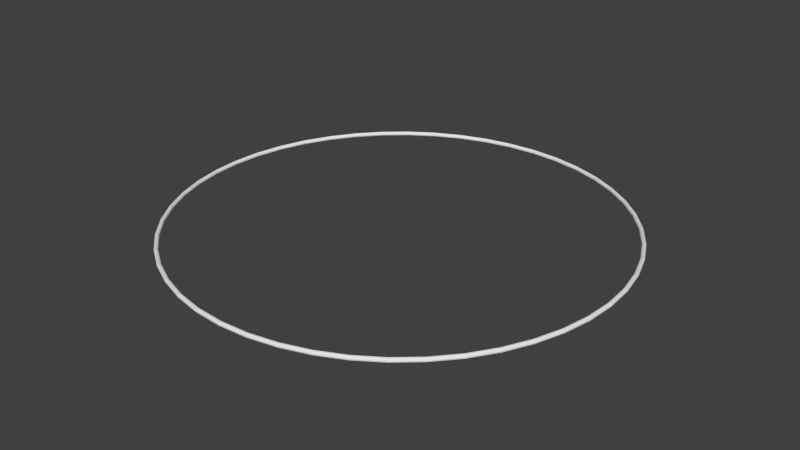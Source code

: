 # Source: Torus.blend  (saved by Blender 2.69.0; exported with 4.5.12 LTS)
import bpy
from mathutils import Matrix  # noqa: F401  (used for matrix-valued properties, if any)

bpy.ops.wm.read_factory_settings(use_empty=True)
scene = bpy.context.scene
scene.name = 'Scene'

# ---- collections
col_collection_1 = bpy.data.collections.new('Collection 1'); scene.collection.children.link(col_collection_1)

# ---- world
world_world = bpy.data.worlds.new('World'); scene.world = world_world
world_world.color = (0.05088, 0.05088, 0.05088)
world_world.use_sun_shadow = False
world_world.sun_shadow_jitter_overblur = 0.0
world_world.cycles.sampling_method = 'MANUAL'
world_world.cycles.sample_map_resolution = 256

# ---- meshes
me_torus = bpy.data.meshes.new('Torus')
me_torus.from_pydata([(5.05, -2.632e-07, 7.597e-08), (5.042, -2.541e-07, 0.02694), (5.022, -2.58e-07, 0.04526), (4.996, -2.604e-07, 0.05017), (4.972, -2.524e-07, 0.04178), (4.956, -2.648e-07, 0.02347), (4.95, -2.827e-07, 4.982e-09), (4.956, -2.666e-07, -0.02347), (4.972, -2.527e-07, -0.04178), (4.996, -2.604e-07, -0.05017), (5.022, -2.685e-07, -0.04526), (5.042, -2.724e-07, -0.02694), (5.007, 0.6592, 1.434e-07), (4.999, 0.6581, 0.02694), (4.979, 0.6555, 0.04526), (4.953, 0.6521, 0.05017), (4.93, 0.649, 0.04178), (4.913, 0.6469, 0.02347), (4.908, 0.6461, 7.895e-09), (4.913, 0.6469, -0.02347), (4.93, 0.649, -0.04178), (4.953, 0.6521, -0.05017), (4.979, 0.6555, -0.04526), (4.999, 0.6581, -0.02694), (4.878, 1.307, 7.247e-08), (4.87, 1.305, 0.02694), (4.851, 1.3, 0.04526), (4.826, 1.293, 0.05017), (4.803, 1.287, 0.04178), (4.787, 1.283, 0.02347), (4.781, 1.281, 3.041e-09), (4.787, 1.283, -0.02347), (4.803, 1.287, -0.04178), (4.826, 1.293, -0.05017), (4.851, 1.3, -0.04526), (4.87, 1.305, -0.02694), (4.666, 1.933, 2.07e-09), (4.658, 1.93, 0.02694), (4.64, 1.922, 0.04526), (4.616, 1.912, 0.05017), (4.594, 1.903, 0.04178), (4.579, 1.896, 0.02347), (4.573, 1.894, 2.683e-08), (4.579, 1.896, -0.02347), (4.594, 1.903, -0.04178), (4.616, 1.912, -0.05017), (4.64, 1.922, -0.04526), (4.658, 1.93, -0.02694), (4.373, 2.525, 2.07e-09), (4.367, 2.521, 0.02694), (4.349, 2.511, 0.04526), (4.327, 2.498, 0.05017), (4.306, 2.486, 0.04178), (4.292, 2.478, 0.02347), (4.287, 2.475, 5.498e-08), (4.292, 2.478, -0.02347), (4.306, 2.486, -0.04178), (4.327, 2.498, -0.05017), (4.349, 2.511, -0.04526), (4.367, 2.521, -0.02694), (4.006, 3.074, 2.07e-09), (4.0, 3.07, 0.02694), (3.984, 3.057, 0.04526), (3.964, 3.041, 0.05017), (3.945, 3.027, 0.04178), (3.932, 3.017, 0.02347), (3.927, 3.013, 2.052e-08), (3.932, 3.017, -0.02347), (3.945, 3.027, -0.04178), (3.964, 3.041, -0.05017), (3.984, 3.057, -0.04526), (4.0, 3.07, -0.02694), (3.571, 3.571, 5.065e-09), (3.565, 3.565, 0.02694), (3.551, 3.551, 0.04526), (3.533, 3.533, 0.05017), (3.516, 3.516, 0.04178), (3.504, 3.504, 0.02347), (3.5, 3.5, 2.245e-08), (3.504, 3.504, -0.02347), (3.516, 3.516, -0.04178), (3.533, 3.533, -0.05017), (3.551, 3.551, -0.04526), (3.565, 3.565, -0.02694), (3.074, 4.006, 1.006e-08), (3.07, 4.0, 0.02694), (3.057, 3.984, 0.04526), (3.041, 3.964, 0.05017), (3.027, 3.945, 0.04178), (3.017, 3.932, 0.02347), (3.013, 3.927, 5.885e-08), (3.017, 3.932, -0.02347), (3.027, 3.945, -0.04178), (3.041, 3.964, -0.05017), (3.057, 3.984, -0.04526), (3.07, 4.0, -0.02694), (2.525, 4.373, 9.057e-09), (2.521, 4.367, 0.02694), (2.511, 4.349, 0.04526), (2.498, 4.327, 0.05017), (2.486, 4.306, 0.04178), (2.478, 4.292, 0.02347), (2.475, 4.287, 3.022e-08), (2.478, 4.292, -0.02347), (2.486, 4.306, -0.04178), (2.498, 4.327, -0.05017), (2.511, 4.349, -0.04526), (2.521, 4.367, -0.02694), (1.933, 4.666, 1.57e-09), (1.93, 4.658, 0.02694), (1.922, 4.64, 0.04526), (1.912, 4.616, 0.05017), (1.903, 4.594, 0.04178), (1.896, 4.579, 0.02347), (1.894, 4.573, 1.584e-09), (1.896, 4.579, -0.02347), (1.903, 4.594, -0.04178), (1.912, 4.616, -0.05017), (1.922, 4.64, -0.04526), (1.93, 4.658, -0.02694), (1.307, 4.878, -2.922e-09), (1.305, 4.87, 0.02694), (1.3, 4.851, 0.04526), (1.293, 4.826, 0.05017), (1.287, 4.803, 0.04178), (1.283, 4.787, 0.02347), (1.281, 4.781, 5.467e-09), (1.283, 4.787, -0.02347), (1.287, 4.803, -0.04178), (1.293, 4.826, -0.05017), (1.3, 4.851, -0.04526), (1.305, 4.87, -0.02694), (0.6592, 5.007, 2.569e-09), (0.6581, 4.999, 0.02694), (0.6555, 4.979, 0.04526), (0.6521, 4.953, 0.05017), (0.649, 4.93, 0.04178), (0.6469, 4.913, 0.02347), (0.6461, 4.908, 8.865e-09), (0.6469, 4.913, -0.02347), (0.649, 4.93, -0.04178), (0.6521, 4.953, -0.05017), (0.6555, 4.979, -0.04526), (0.6581, 4.999, -0.02694), (4.016e-07, 5.05, 5.065e-09), (6.141e-07, 5.042, 0.02694), (6.034e-07, 5.022, 0.04526), (4.64e-07, 4.996, 0.05017), (5.156e-07, 4.972, 0.04178), (3.625e-07, 4.956, 0.02347), (5.328e-07, 4.95, 5.467e-09), (3.605e-07, 4.956, -0.02347), (5.107e-07, 4.972, -0.04178), (4.589e-07, 4.996, -0.05017), (5.997e-07, 5.022, -0.04526), (6.125e-07, 5.042, -0.02694), (-0.6592, 5.007, -4.263e-10), (-0.6581, 4.999, 0.02694), (-0.6555, 4.979, 0.04526), (-0.6521, 4.953, 0.05017), (-0.649, 4.93, 0.04178), (-0.6469, 4.913, 0.02347), (-0.6461, 4.908, 4.982e-09), (-0.6469, 4.913, -0.02347), (-0.649, 4.93, -0.04178), (-0.6521, 4.953, -0.05017), (-0.6555, 4.979, -0.04526), (-0.6581, 4.999, -0.02694), (-1.307, 4.878, -1.924e-09), (-1.305, 4.87, 0.02694), (-1.3, 4.851, 0.04526), (-1.293, 4.826, 0.05017), (-1.287, 4.803, 0.04178), (-1.283, 4.787, 0.02347), (-1.281, 4.781, 7.41e-09), (-1.283, 4.787, -0.02347), (-1.287, 4.803, -0.04178), (-1.293, 4.826, -0.05017), (-1.3, 4.851, -0.04526), (-1.305, 4.87, -0.02694), (-1.933, 4.666, -3.422e-09), (-1.93, 4.658, 0.02694), (-1.922, 4.64, 0.04526), (-1.912, 4.616, 0.05017), (-1.903, 4.594, 0.04178), (-1.896, 4.579, 0.02347), (-1.894, 4.573, 4.012e-09), (-1.896, 4.579, -0.02347), (-1.903, 4.594, -0.04178), (-1.912, 4.616, -0.05017), (-1.922, 4.64, -0.04526), (-1.93, 4.658, -0.02694), (-2.525, 4.373, -3.921e-09), (-2.521, 4.367, 0.02694), (-2.511, 4.349, 0.04526), (-2.498, 4.327, 0.05017), (-2.486, 4.306, 0.04178), (-2.478, 4.292, 0.02347), (-2.475, 4.287, 5.468e-09), (-2.478, 4.292, -0.02347), (-2.486, 4.306, -0.04178), (-2.498, 4.327, -0.05017), (-2.511, 4.349, -0.04526), (-2.521, 4.367, -0.02694), (-3.074, 4.006, 1.072e-09), (-3.07, 4.0, 0.02694), (-3.057, 3.984, 0.04526), (-3.041, 3.964, 0.05017), (-3.027, 3.945, 0.04178), (-3.017, 3.932, 0.02347), (-3.013, 3.927, -3.87e-08), (-3.017, 3.932, -0.02347), (-3.027, 3.945, -0.04178), (-3.041, 3.964, -0.05017), (-3.057, 3.984, -0.04526), (-3.07, 4.0, -0.02694), (-3.571, 3.571, -3.187e-08), (-3.565, 3.565, 0.02694), (-3.551, 3.551, 0.04526), (-3.533, 3.533, 0.05017), (-3.516, 3.516, 0.04178), (-3.504, 3.504, 0.02347), (-3.5, 3.5, -8.773e-08), (-3.504, 3.504, -0.02347), (-3.516, 3.516, -0.04178), (-3.533, 3.533, -0.05017), (-3.551, 3.551, -0.04526), (-3.565, 3.565, -0.02694), (-4.006, 3.074, -6.332e-08), (-4.0, 3.07, 0.02694), (-3.984, 3.057, 0.04526), (-3.964, 3.041, 0.05017), (-3.945, 3.027, 0.04178), (-3.932, 3.017, 0.02347), (-3.927, 3.013, -3.87e-08), (-3.932, 3.017, -0.02347), (-3.945, 3.027, -0.04178), (-3.964, 3.041, -0.05017), (-3.984, 3.057, -0.04526), (-4.0, 3.07, -0.02694), (-4.373, 2.525, -3.737e-08), (-4.367, 2.521, 0.02694), (-4.349, 2.511, 0.04526), (-4.327, 2.498, 0.05017), (-4.306, 2.486, 0.04178), (-4.292, 2.478, 0.02347), (-4.287, 2.475, -9.581e-09), (-4.292, 2.478, -0.02347), (-4.306, 2.486, -0.04178), (-4.327, 2.498, -0.05017), (-4.349, 2.511, -0.04526), (-4.367, 2.521, -0.02694), (-4.666, 1.933, -1.241e-08), (-4.658, 1.93, 0.02694), (-4.64, 1.922, 0.04526), (-4.616, 1.912, 0.05017), (-4.594, 1.903, 0.04178), (-4.579, 1.896, 0.02347), (-4.573, 1.894, -2.22e-08), (-4.579, 1.896, -0.02347), (-4.594, 1.903, -0.04178), (-4.616, 1.912, -0.05017), (-4.64, 1.922, -0.04526), (-4.658, 1.93, -0.02694), (-4.878, 1.307, 2.566e-09), (-4.87, 1.305, 0.02694), (-4.851, 1.3, 0.04526), (-4.826, 1.293, 0.05017), (-4.803, 1.287, 0.04178), (-4.787, 1.283, 0.02347), (-4.781, 1.281, -1.007e-08), (-4.787, 1.283, -0.02347), (-4.803, 1.287, -0.04178), (-4.826, 1.293, -0.05017), (-4.851, 1.3, -0.04526), (-4.87, 1.305, -0.02694), (-5.007, 0.6592, 1.006e-08), (-4.999, 0.6581, 0.02694), (-4.979, 0.6555, 0.04526), (-4.953, 0.6521, 0.05017), (-4.93, 0.649, 0.04178), (-4.913, 0.6469, 0.02347), (-4.908, 0.6461, -1.328e-09), (-4.913, 0.6469, -0.02347), (-4.93, 0.649, -0.04178), (-4.953, 0.6521, -0.05017), (-4.979, 0.6555, -0.04526), (-4.999, 0.6581, -0.02694), (-5.05, 2.359e-07, 5.065e-09), (-5.042, 2.288e-07, 0.02694), (-5.022, 2.069e-07, 0.04526), (-4.996, 1.827e-07, 0.05017), (-4.972, 1.713e-07, 0.04178), (-4.956, 1.491e-07, 0.02347), (-4.95, 1.235e-07, 4.012e-09), (-4.956, 1.509e-07, -0.02347), (-4.972, 1.727e-07, -0.04178), (-4.996, 1.832e-07, -0.05017), (-5.022, 2.059e-07, -0.04526), (-5.042, 2.275e-07, -0.02694), (-5.007, -0.6592, 5.066e-09), (-4.999, -0.6581, 0.02694), (-4.979, -0.6555, 0.04526), (-4.953, -0.6521, 0.05017), (-4.93, -0.649, 0.04178), (-4.913, -0.6469, 0.02347), (-4.908, -0.6461, 4.012e-09), (-4.913, -0.6469, -0.02347), (-4.93, -0.649, -0.04178), (-4.953, -0.6521, -0.05017), (-4.979, -0.6555, -0.04526), (-4.999, -0.6581, -0.02694), (-4.878, -1.307, -4.918e-09), (-4.87, -1.305, 0.02694), (-4.851, -1.3, 0.04526), (-4.826, -1.293, 0.05017), (-4.803, -1.287, 0.04178), (-4.787, -1.283, 0.02347), (-4.781, -1.281, 6.137e-10), (-4.787, -1.283, -0.02347), (-4.803, -1.287, -0.04178), (-4.826, -1.293, -0.05017), (-4.851, -1.3, -0.04526), (-4.87, -1.305, -0.02694), (-4.666, -1.933, -2.488e-08), (-4.658, -1.93, 0.02694), (-4.64, -1.922, 0.04526), (-4.616, -1.912, 0.05017), (-4.594, -1.903, 0.04178), (-4.579, -1.896, 0.02347), (-4.573, -1.894, 2.07e-09), (-4.579, -1.896, -0.02347), (-4.594, -1.903, -0.04178), (-4.616, -1.912, -0.05017), (-4.64, -1.922, -0.04526), (-4.658, -1.93, -0.02694), (-4.373, -2.525, -1.79e-08), (-4.367, -2.521, 0.02694), (-4.349, -2.511, 0.04526), (-4.327, -2.498, 0.05017), (-4.306, -2.486, 0.04178), (-4.292, -2.478, 0.02347), (-4.287, -2.475, 3.75e-08), (-4.292, -2.478, -0.02347), (-4.306, -2.486, -0.04178), (-4.327, -2.498, -0.05017), (-4.349, -2.511, -0.04526), (-4.367, -2.521, -0.02694), (-4.006, -3.074, 1.571e-09), (-4.0, -3.07, 0.02694), (-3.984, -3.057, 0.04526), (-3.964, -3.041, 0.05017), (-3.945, -3.027, 0.04178), (-3.932, -3.017, 0.02347), (-3.927, -3.013, 6.467e-08), (-3.932, -3.017, -0.02347), (-3.945, -3.027, -0.04178), (-3.964, -3.041, -0.05017), (-3.984, -3.057, -0.04526), (-4.0, -3.07, -0.02694), (-3.571, -3.571, 2.569e-09), (-3.565, -3.565, 0.02694), (-3.551, -3.551, 0.04526), (-3.533, -3.533, 0.05017), (-3.516, -3.516, 0.04178), (-3.504, -3.504, 0.02347), (-3.5, -3.5, 3.167e-08), (-3.504, -3.504, -0.02347), (-3.516, -3.516, -0.04178), (-3.533, -3.533, -0.05017), (-3.551, -3.551, -0.04526), (-3.565, -3.565, -0.02694), (-3.074, -4.006, 2.903e-08), (-3.07, -4.0, 0.02694), (-3.057, -3.984, 0.04526), (-3.041, -3.964, 0.05017), (-3.027, -3.945, 0.04178), (-3.017, -3.932, 0.02347), (-3.013, -3.927, 7.409e-09), (-3.017, -3.932, -0.02347), (-3.027, -3.945, -0.04178), (-3.041, -3.964, -0.05017), (-3.057, -3.984, -0.04526), (-3.07, -4.0, -0.02694), (-2.525, -4.373, 4.7e-08), (-2.521, -4.367, 0.02694), (-2.511, -4.349, 0.04526), (-2.498, -4.327, 0.05017), (-2.486, -4.306, 0.04178), (-2.478, -4.292, 0.02347), (-2.475, -4.287, 6.924e-09), (-2.478, -4.292, -0.02347), (-2.486, -4.306, -0.04178), (-2.498, -4.327, -0.05017), (-2.511, -4.349, -0.04526), (-2.521, -4.367, -0.02694), (-1.933, -4.666, 2.154e-08), (-1.93, -4.658, 0.02694), (-1.922, -4.64, 0.04526), (-1.912, -4.616, 0.05017), (-1.903, -4.594, 0.04178), (-1.896, -4.579, 0.02347), (-1.894, -4.573, 7.41e-09), (-1.896, -4.579, -0.02347), (-1.903, -4.594, -0.04178), (-1.912, -4.616, -0.05017), (-1.922, -4.64, -0.04526), (-1.93, -4.658, -0.02694), (-1.307, -4.878, 1.571e-09), (-1.305, -4.87, 0.02694), (-1.3, -4.851, 0.04526), (-1.293, -4.826, 0.05017), (-1.287, -4.803, 0.04178), (-1.283, -4.787, 0.02347), (-1.281, -4.781, 4.982e-09), (-1.283, -4.787, -0.02347), (-1.287, -4.803, -0.04178), (-1.293, -4.826, -0.05017), (-1.3, -4.851, -0.04526), (-1.305, -4.87, -0.02694), (-0.6592, -5.007, -4.263e-10), (-0.6581, -4.999, 0.02694), (-0.6555, -4.979, 0.04526), (-0.6521, -4.953, 0.05017), (-0.649, -4.93, 0.04178), (-0.6469, -4.913, 0.02347), (-0.6461, -4.908, -3.579e-10), (-0.6469, -4.913, -0.02347), (-0.649, -4.93, -0.04178), (-0.6521, -4.953, -0.05017), (-0.6555, -4.979, -0.04526), (-0.6581, -4.999, -0.02694), (7.647e-07, -5.05, -1.425e-09), (9.259e-07, -5.042, 0.02694), (7.942e-07, -5.022, 0.04526), (4.833e-07, -4.996, 0.05017), (3.304e-07, -4.972, 0.04178), (-7.767e-08, -4.956, 0.02347), (-7.045e-08, -4.95, 6.122e-10), (-9.772e-08, -4.956, -0.02347), (3.151e-07, -4.972, -0.04178), (4.888e-07, -4.996, -0.05017), (7.969e-07, -5.022, -0.04526), (9.261e-07, -5.042, -0.02694), (0.6592, -5.007, -9.263e-10), (0.6581, -4.999, 0.02694), (0.6555, -4.979, 0.04526), (0.6521, -4.953, 0.05017), (0.649, -4.93, 0.04178), (0.6469, -4.913, 0.02347), (0.6461, -4.908, 6.922e-09), (0.6469, -4.913, -0.02347), (0.649, -4.93, -0.04178), (0.6521, -4.953, -0.05017), (0.6555, -4.979, -0.04526), (0.6581, -4.999, -0.02694), (1.307, -4.878, -9.264e-10), (1.305, -4.87, 0.02694), (1.3, -4.851, 0.04526), (1.293, -4.826, 0.05017), (1.287, -4.803, 0.04178), (1.283, -4.787, 0.02347), (1.281, -4.781, 2.554e-09), (1.283, -4.787, -0.02347), (1.287, -4.803, -0.04178), (1.293, -4.826, -0.05017), (1.3, -4.851, -0.04526), (1.305, -4.87, -0.02694), (1.933, -4.666, 5.716e-10), (1.93, -4.658, 0.02694), (1.922, -4.64, 0.04526), (1.912, -4.616, 0.05017), (1.903, -4.594, 0.04178), (1.896, -4.579, 0.02347), (1.894, -4.573, -4.241e-09), (1.896, -4.579, -0.02347), (1.903, -4.594, -0.04178), (1.912, -4.616, -0.05017), (1.922, -4.64, -0.04526), (1.93, -4.658, -0.02694), (2.525, -4.373, 4.066e-09), (2.521, -4.367, 0.02694), (2.511, -4.349, 0.04526), (2.498, -4.327, 0.05017), (2.486, -4.306, 0.04178), (2.478, -4.292, 0.02347), (2.475, -4.287, 2.07e-09), (2.478, -4.292, -0.02347), (2.486, -4.306, -0.04178), (2.498, -4.327, -0.05017), (2.511, -4.349, -0.04526), (2.521, -4.367, -0.02694), (3.074, -4.006, 1.405e-08), (3.07, -4.0, 0.02694), (3.057, -3.984, 0.04526), (3.041, -3.964, 0.05017), (3.027, -3.945, 0.04178), (3.017, -3.932, 0.02347), (3.013, -3.927, 4.983e-09), (3.017, -3.932, -0.02347), (3.027, -3.945, -0.04178), (3.041, -3.964, -0.05017), (3.057, -3.984, -0.04526), (3.07, -4.0, -0.02694), (3.571, -3.571, 1.954e-08), (3.565, -3.565, 0.02694), (3.551, -3.551, 0.04526), (3.533, -3.533, 0.05017), (3.516, -3.516, 0.04178), (3.504, -3.504, 0.02347), (3.5, -3.5, 3.799e-08), (3.504, -3.504, -0.02347), (3.516, -3.516, -0.04178), (3.533, -3.533, -0.05017), (3.551, -3.551, -0.04526), (3.565, -3.565, -0.02694), (4.006, -3.074, 1.505e-08), (4.0, -3.07, 0.02694), (3.984, -3.057, 0.04526), (3.964, -3.041, 0.05017), (3.945, -3.027, 0.04178), (3.932, -3.017, 0.02347), (3.927, -3.013, 1.346e-07), (3.932, -3.017, -0.02347), (3.945, -3.027, -0.04178), (3.964, -3.041, -0.05017), (3.984, -3.057, -0.04526), (4.0, -3.07, -0.02694), (4.373, -2.525, -9.411e-09), (4.367, -2.521, 0.02694), (4.349, -2.511, 0.04526), (4.327, -2.498, 0.05017), (4.306, -2.486, 0.04178), (4.292, -2.478, 0.02347), (4.287, -2.475, 1.739e-07), (4.292, -2.478, -0.02347), (4.306, -2.486, -0.04178), (4.327, -2.498, -0.05017), (4.349, -2.511, -0.04526), (4.367, -2.521, -0.02694), (4.666, -1.933, -2.788e-08), (4.658, -1.93, 0.02694), (4.64, -1.922, 0.04526), (4.616, -1.912, 0.05017), (4.594, -1.903, 0.04178), (4.579, -1.896, 0.02347), (4.573, -1.894, 7.778e-08), (4.579, -1.896, -0.02347), (4.594, -1.903, -0.04178), (4.616, -1.912, -0.05017), (4.64, -1.922, -0.04526), (4.658, -1.93, -0.02694), (4.878, -1.307, -1.241e-08), (4.87, -1.305, 0.02694), (4.851, -1.3, 0.04526), (4.826, -1.293, 0.05017), (4.803, -1.287, 0.04178), (4.787, -1.283, 0.02347), (4.781, -1.281, 3.527e-09), (4.787, -1.283, -0.02347), (4.803, -1.287, -0.04178), (4.826, -1.293, -0.05017), (4.851, -1.3, -0.04526), (4.87, -1.305, -0.02694), (5.007, -0.6592, 1.57e-09), (4.999, -0.6581, 0.02694), (4.979, -0.6555, 0.04526), (4.953, -0.6521, 0.05017), (4.93, -0.649, 0.04178), (4.913, -0.6469, 0.02347), (4.908, -0.6461, 6.137e-10), (4.913, -0.6469, -0.02347), (4.93, -0.649, -0.04178), (4.953, -0.6521, -0.05017), (4.979, -0.6555, -0.04526), (4.999, -0.6581, -0.02694)], [], [(0, 12, 13, 1), (1, 13, 14, 2), (2, 14, 15, 3), (3, 15, 16, 4), (4, 16, 17, 5), (5, 17, 18, 6), (6, 18, 19, 7), (7, 19, 20, 8), (8, 20, 21, 9), (9, 21, 22, 10), (10, 22, 23, 11), (0, 11, 23, 12), (12, 24, 25, 13), (13, 25, 26, 14), (14, 26, 27, 15), (15, 27, 28, 16), (16, 28, 29, 17), (17, 29, 30, 18), (18, 30, 31, 19), (19, 31, 32, 20), (20, 32, 33, 21), (21, 33, 34, 22), (22, 34, 35, 23), (23, 35, 24, 12), (24, 36, 37, 25), (25, 37, 38, 26), (26, 38, 39, 27), (27, 39, 40, 28), (28, 40, 41, 29), (29, 41, 42, 30), (30, 42, 43, 31), (31, 43, 44, 32), (32, 44, 45, 33), (33, 45, 46, 34), (34, 46, 47, 35), (35, 47, 36, 24), (36, 48, 49, 37), (37, 49, 50, 38), (38, 50, 51, 39), (39, 51, 52, 40), (40, 52, 53, 41), (41, 53, 54, 42), (42, 54, 55, 43), (43, 55, 56, 44), (44, 56, 57, 45), (45, 57, 58, 46), (46, 58, 59, 47), (47, 59, 48, 36), (48, 60, 61, 49), (49, 61, 62, 50), (50, 62, 63, 51), (51, 63, 64, 52), (52, 64, 65, 53), (53, 65, 66, 54), (54, 66, 67, 55), (55, 67, 68, 56), (56, 68, 69, 57), (57, 69, 70, 58), (58, 70, 71, 59), (59, 71, 60, 48), (60, 72, 73, 61), (61, 73, 74, 62), (62, 74, 75, 63), (63, 75, 76, 64), (64, 76, 77, 65), (65, 77, 78, 66), (66, 78, 79, 67), (67, 79, 80, 68), (68, 80, 81, 69), (69, 81, 82, 70), (70, 82, 83, 71), (71, 83, 72, 60), (72, 84, 85, 73), (73, 85, 86, 74), (74, 86, 87, 75), (75, 87, 88, 76), (76, 88, 89, 77), (77, 89, 90, 78), (78, 90, 91, 79), (79, 91, 92, 80), (80, 92, 93, 81), (81, 93, 94, 82), (82, 94, 95, 83), (83, 95, 84, 72), (84, 96, 97, 85), (85, 97, 98, 86), (86, 98, 99, 87), (87, 99, 100, 88), (88, 100, 101, 89), (89, 101, 102, 90), (90, 102, 103, 91), (91, 103, 104, 92), (92, 104, 105, 93), (93, 105, 106, 94), (94, 106, 107, 95), (95, 107, 96, 84), (96, 108, 109, 97), (97, 109, 110, 98), (98, 110, 111, 99), (99, 111, 112, 100), (100, 112, 113, 101), (101, 113, 114, 102), (102, 114, 115, 103), (103, 115, 116, 104), (104, 116, 117, 105), (105, 117, 118, 106), (106, 118, 119, 107), (107, 119, 108, 96), (108, 120, 121, 109), (109, 121, 122, 110), (110, 122, 123, 111), (111, 123, 124, 112), (112, 124, 125, 113), (113, 125, 126, 114), (114, 126, 127, 115), (115, 127, 128, 116), (116, 128, 129, 117), (117, 129, 130, 118), (118, 130, 131, 119), (119, 131, 120, 108), (120, 132, 133, 121), (121, 133, 134, 122), (122, 134, 135, 123), (123, 135, 136, 124), (124, 136, 137, 125), (125, 137, 138, 126), (126, 138, 139, 127), (127, 139, 140, 128), (128, 140, 141, 129), (129, 141, 142, 130), (130, 142, 143, 131), (131, 143, 132, 120), (132, 144, 145, 133), (133, 145, 146, 134), (134, 146, 147, 135), (135, 147, 148, 136), (136, 148, 149, 137), (137, 149, 150, 138), (138, 150, 151, 139), (139, 151, 152, 140), (140, 152, 153, 141), (141, 153, 154, 142), (142, 154, 155, 143), (143, 155, 144, 132), (144, 156, 157, 145), (145, 157, 158, 146), (146, 158, 159, 147), (147, 159, 160, 148), (148, 160, 161, 149), (149, 161, 162, 150), (150, 162, 163, 151), (151, 163, 164, 152), (152, 164, 165, 153), (153, 165, 166, 154), (154, 166, 167, 155), (155, 167, 156, 144), (156, 168, 169, 157), (157, 169, 170, 158), (158, 170, 171, 159), (159, 171, 172, 160), (160, 172, 173, 161), (161, 173, 174, 162), (162, 174, 175, 163), (163, 175, 176, 164), (164, 176, 177, 165), (165, 177, 178, 166), (166, 178, 179, 167), (167, 179, 168, 156), (168, 180, 181, 169), (169, 181, 182, 170), (170, 182, 183, 171), (171, 183, 184, 172), (172, 184, 185, 173), (173, 185, 186, 174), (174, 186, 187, 175), (175, 187, 188, 176), (176, 188, 189, 177), (177, 189, 190, 178), (178, 190, 191, 179), (179, 191, 180, 168), (180, 192, 193, 181), (181, 193, 194, 182), (182, 194, 195, 183), (183, 195, 196, 184), (184, 196, 197, 185), (185, 197, 198, 186), (186, 198, 199, 187), (187, 199, 200, 188), (188, 200, 201, 189), (189, 201, 202, 190), (190, 202, 203, 191), (191, 203, 192, 180), (192, 204, 205, 193), (193, 205, 206, 194), (194, 206, 207, 195), (195, 207, 208, 196), (196, 208, 209, 197), (197, 209, 210, 198), (198, 210, 211, 199), (199, 211, 212, 200), (200, 212, 213, 201), (201, 213, 214, 202), (202, 214, 215, 203), (203, 215, 204, 192), (204, 216, 217, 205), (205, 217, 218, 206), (206, 218, 219, 207), (207, 219, 220, 208), (208, 220, 221, 209), (209, 221, 222, 210), (210, 222, 223, 211), (211, 223, 224, 212), (212, 224, 225, 213), (213, 225, 226, 214), (214, 226, 227, 215), (215, 227, 216, 204), (216, 228, 229, 217), (217, 229, 230, 218), (218, 230, 231, 219), (219, 231, 232, 220), (220, 232, 233, 221), (221, 233, 234, 222), (222, 234, 235, 223), (223, 235, 236, 224), (224, 236, 237, 225), (225, 237, 238, 226), (226, 238, 239, 227), (227, 239, 228, 216), (228, 240, 241, 229), (229, 241, 242, 230), (230, 242, 243, 231), (231, 243, 244, 232), (232, 244, 245, 233), (233, 245, 246, 234), (234, 246, 247, 235), (235, 247, 248, 236), (236, 248, 249, 237), (237, 249, 250, 238), (238, 250, 251, 239), (239, 251, 240, 228), (240, 252, 253, 241), (241, 253, 254, 242), (242, 254, 255, 243), (243, 255, 256, 244), (244, 256, 257, 245), (245, 257, 258, 246), (246, 258, 259, 247), (247, 259, 260, 248), (248, 260, 261, 249), (249, 261, 262, 250), (250, 262, 263, 251), (251, 263, 252, 240), (252, 264, 265, 253), (253, 265, 266, 254), (254, 266, 267, 255), (255, 267, 268, 256), (256, 268, 269, 257), (257, 269, 270, 258), (258, 270, 271, 259), (259, 271, 272, 260), (260, 272, 273, 261), (261, 273, 274, 262), (262, 274, 275, 263), (263, 275, 264, 252), (264, 276, 277, 265), (265, 277, 278, 266), (266, 278, 279, 267), (267, 279, 280, 268), (268, 280, 281, 269), (269, 281, 282, 270), (270, 282, 283, 271), (271, 283, 284, 272), (272, 284, 285, 273), (273, 285, 286, 274), (274, 286, 287, 275), (275, 287, 276, 264), (276, 288, 289, 277), (277, 289, 290, 278), (278, 290, 291, 279), (279, 291, 292, 280), (280, 292, 293, 281), (281, 293, 294, 282), (282, 294, 295, 283), (283, 295, 296, 284), (284, 296, 297, 285), (285, 297, 298, 286), (286, 298, 299, 287), (287, 299, 288, 276), (288, 300, 301, 289), (289, 301, 302, 290), (290, 302, 303, 291), (291, 303, 304, 292), (292, 304, 305, 293), (293, 305, 306, 294), (294, 306, 307, 295), (295, 307, 308, 296), (296, 308, 309, 297), (297, 309, 310, 298), (298, 310, 311, 299), (299, 311, 300, 288), (300, 312, 313, 301), (301, 313, 314, 302), (302, 314, 315, 303), (303, 315, 316, 304), (304, 316, 317, 305), (305, 317, 318, 306), (306, 318, 319, 307), (307, 319, 320, 308), (308, 320, 321, 309), (309, 321, 322, 310), (310, 322, 323, 311), (311, 323, 312, 300), (312, 324, 325, 313), (313, 325, 326, 314), (314, 326, 327, 315), (315, 327, 328, 316), (316, 328, 329, 317), (317, 329, 330, 318), (318, 330, 331, 319), (319, 331, 332, 320), (320, 332, 333, 321), (321, 333, 334, 322), (322, 334, 335, 323), (323, 335, 324, 312), (324, 336, 337, 325), (325, 337, 338, 326), (326, 338, 339, 327), (327, 339, 340, 328), (328, 340, 341, 329), (329, 341, 342, 330), (330, 342, 343, 331), (331, 343, 344, 332), (332, 344, 345, 333), (333, 345, 346, 334), (334, 346, 347, 335), (335, 347, 336, 324), (336, 348, 349, 337), (337, 349, 350, 338), (338, 350, 351, 339), (339, 351, 352, 340), (340, 352, 353, 341), (341, 353, 354, 342), (342, 354, 355, 343), (343, 355, 356, 344), (344, 356, 357, 345), (345, 357, 358, 346), (346, 358, 359, 347), (347, 359, 348, 336), (348, 360, 361, 349), (349, 361, 362, 350), (350, 362, 363, 351), (351, 363, 364, 352), (352, 364, 365, 353), (353, 365, 366, 354), (354, 366, 367, 355), (355, 367, 368, 356), (356, 368, 369, 357), (357, 369, 370, 358), (358, 370, 371, 359), (359, 371, 360, 348), (360, 372, 373, 361), (361, 373, 374, 362), (362, 374, 375, 363), (363, 375, 376, 364), (364, 376, 377, 365), (365, 377, 378, 366), (366, 378, 379, 367), (367, 379, 380, 368), (368, 380, 381, 369), (369, 381, 382, 370), (370, 382, 383, 371), (371, 383, 372, 360), (372, 384, 385, 373), (373, 385, 386, 374), (374, 386, 387, 375), (375, 387, 388, 376), (376, 388, 389, 377), (377, 389, 390, 378), (378, 390, 391, 379), (379, 391, 392, 380), (380, 392, 393, 381), (381, 393, 394, 382), (382, 394, 395, 383), (383, 395, 384, 372), (384, 396, 397, 385), (385, 397, 398, 386), (386, 398, 399, 387), (387, 399, 400, 388), (388, 400, 401, 389), (389, 401, 402, 390), (390, 402, 403, 391), (391, 403, 404, 392), (392, 404, 405, 393), (393, 405, 406, 394), (394, 406, 407, 395), (395, 407, 396, 384), (396, 408, 409, 397), (397, 409, 410, 398), (398, 410, 411, 399), (399, 411, 412, 400), (400, 412, 413, 401), (401, 413, 414, 402), (402, 414, 415, 403), (403, 415, 416, 404), (404, 416, 417, 405), (405, 417, 418, 406), (406, 418, 419, 407), (407, 419, 408, 396), (408, 420, 421, 409), (409, 421, 422, 410), (410, 422, 423, 411), (411, 423, 424, 412), (412, 424, 425, 413), (413, 425, 426, 414), (414, 426, 427, 415), (415, 427, 428, 416), (416, 428, 429, 417), (417, 429, 430, 418), (418, 430, 431, 419), (419, 431, 420, 408), (420, 432, 433, 421), (421, 433, 434, 422), (422, 434, 435, 423), (423, 435, 436, 424), (424, 436, 437, 425), (425, 437, 438, 426), (426, 438, 439, 427), (427, 439, 440, 428), (428, 440, 441, 429), (429, 441, 442, 430), (430, 442, 443, 431), (431, 443, 432, 420), (432, 444, 445, 433), (433, 445, 446, 434), (434, 446, 447, 435), (435, 447, 448, 436), (436, 448, 449, 437), (437, 449, 450, 438), (438, 450, 451, 439), (439, 451, 452, 440), (440, 452, 453, 441), (441, 453, 454, 442), (442, 454, 455, 443), (443, 455, 444, 432), (444, 456, 457, 445), (445, 457, 458, 446), (446, 458, 459, 447), (447, 459, 460, 448), (448, 460, 461, 449), (449, 461, 462, 450), (450, 462, 463, 451), (451, 463, 464, 452), (452, 464, 465, 453), (453, 465, 466, 454), (454, 466, 467, 455), (455, 467, 456, 444), (456, 468, 469, 457), (457, 469, 470, 458), (458, 470, 471, 459), (459, 471, 472, 460), (460, 472, 473, 461), (461, 473, 474, 462), (462, 474, 475, 463), (463, 475, 476, 464), (464, 476, 477, 465), (465, 477, 478, 466), (466, 478, 479, 467), (467, 479, 468, 456), (468, 480, 481, 469), (469, 481, 482, 470), (470, 482, 483, 471), (471, 483, 484, 472), (472, 484, 485, 473), (473, 485, 486, 474), (474, 486, 487, 475), (475, 487, 488, 476), (476, 488, 489, 477), (477, 489, 490, 478), (478, 490, 491, 479), (479, 491, 480, 468), (480, 492, 493, 481), (481, 493, 494, 482), (482, 494, 495, 483), (483, 495, 496, 484), (484, 496, 497, 485), (485, 497, 498, 486), (486, 498, 499, 487), (487, 499, 500, 488), (488, 500, 501, 489), (489, 501, 502, 490), (490, 502, 503, 491), (491, 503, 492, 480), (492, 504, 505, 493), (493, 505, 506, 494), (494, 506, 507, 495), (495, 507, 508, 496), (496, 508, 509, 497), (497, 509, 510, 498), (498, 510, 511, 499), (499, 511, 512, 500), (500, 512, 513, 501), (501, 513, 514, 502), (502, 514, 515, 503), (503, 515, 504, 492), (504, 516, 517, 505), (505, 517, 518, 506), (506, 518, 519, 507), (507, 519, 520, 508), (508, 520, 521, 509), (509, 521, 522, 510), (510, 522, 523, 511), (511, 523, 524, 512), (512, 524, 525, 513), (513, 525, 526, 514), (514, 526, 527, 515), (515, 527, 516, 504), (516, 528, 529, 517), (517, 529, 530, 518), (518, 530, 531, 519), (519, 531, 532, 520), (520, 532, 533, 521), (521, 533, 534, 522), (522, 534, 535, 523), (523, 535, 536, 524), (524, 536, 537, 525), (525, 537, 538, 526), (526, 538, 539, 527), (527, 539, 528, 516), (528, 540, 541, 529), (529, 541, 542, 530), (530, 542, 543, 531), (531, 543, 544, 532), (532, 544, 545, 533), (533, 545, 546, 534), (534, 546, 547, 535), (535, 547, 548, 536), (536, 548, 549, 537), (537, 549, 550, 538), (538, 550, 551, 539), (539, 551, 540, 528), (540, 552, 553, 541), (541, 553, 554, 542), (542, 554, 555, 543), (543, 555, 556, 544), (544, 556, 557, 545), (545, 557, 558, 546), (546, 558, 559, 547), (547, 559, 560, 548), (548, 560, 561, 549), (549, 561, 562, 550), (550, 562, 563, 551), (551, 563, 552, 540), (552, 564, 565, 553), (553, 565, 566, 554), (554, 566, 567, 555), (555, 567, 568, 556), (556, 568, 569, 557), (557, 569, 570, 558), (558, 570, 571, 559), (559, 571, 572, 560), (560, 572, 573, 561), (561, 573, 574, 562), (562, 574, 575, 563), (563, 575, 564, 552), (564, 0, 1, 565), (565, 1, 2, 566), (566, 2, 3, 567), (567, 3, 4, 568), (568, 4, 5, 569), (569, 5, 6, 570), (570, 6, 7, 571), (571, 7, 8, 572), (572, 8, 9, 573), (573, 9, 10, 574), (574, 10, 11, 575), (575, 11, 0, 564)])
me_torus.use_remesh_preserve_volume = False
me_torus.use_remesh_preserve_attributes = False
me_torus.use_mirror_vertex_groups = False
me_torus.update()

# ---- objects
ob_torus = bpy.data.objects.new('Torus', me_torus)

# ---- transforms, parenting, visibility, modifiers, constraints
ob_torus.location = (0.0, 0.0, 0.0)
ob_torus.lineart.crease_threshold = 0.0

# ---- collection membership
col_collection_1.objects.link(ob_torus)

# ---- scene / render settings (as saved in the file)
scene.frame_start = 1; scene.frame_end = 250; scene.frame_set(1)
scene.render.engine = 'BLENDER_EEVEE_NEXT'
scene.render.image_settings.compression = 90
scene.render.resolution_percentage = 50
scene.render.dither_intensity = 0.0
scene.cycles.use_denoising = False
scene.cycles.samples = 10
scene.cycles.sampling_pattern = 'TABULATED_SOBOL'
scene.cycles.light_sampling_threshold = 0.0
scene.cycles.use_adaptive_sampling = False
scene.cycles.use_light_tree = False
scene.cycles.blur_glossy = 0.0
scene.cycles.volume_bounces = 1
scene.cycles.pixel_filter_type = 'GAUSSIAN'
scene.cycles.sample_clamp_indirect = 0.0
scene.view_settings.view_transform = 'Standard'
bpy.context.view_layer.update()

# ---- added for rendering (the .blend has no active camera and no usable light): camera, sun
cam_auto = bpy.data.cameras.new('AutoCamera')
cam_auto.lens = 50.0
cam_auto.sensor_width = 36.0
cam_auto.clip_end = 1000.0
ob_auto_camera = bpy.data.objects.new('AutoCamera', cam_auto)
scene.collection.objects.link(ob_auto_camera)
ob_auto_camera.location = (13.2158, -15.859, 10.5727)
ob_auto_camera.rotation_euler = (1.09748, -7.21219e-08, 0.694738)
scene.camera = ob_auto_camera
light_auto_sun = bpy.data.lights.new('AutoSun', 'SUN')
light_auto_sun.energy = 3.0
light_auto_sun.angle = 0.0523599
ob_auto_sun = bpy.data.objects.new('AutoSun', light_auto_sun)
scene.collection.objects.link(ob_auto_sun)
ob_auto_sun.rotation_euler = (0.872665, 0.174533, 0.523599)
bpy.context.view_layer.update()
